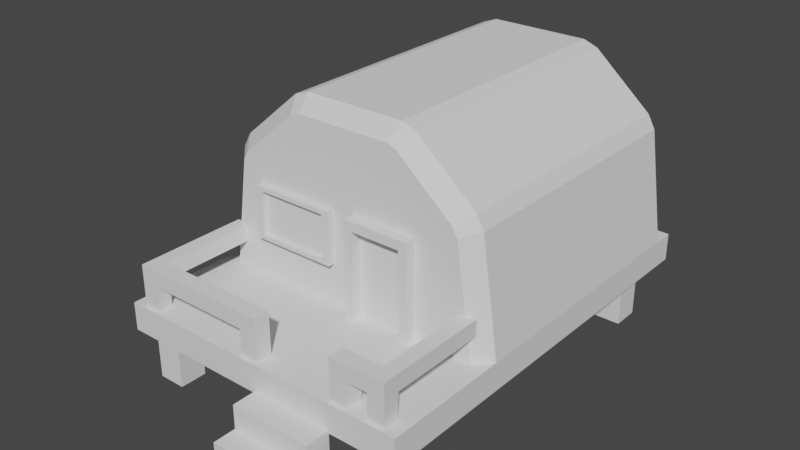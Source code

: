 # Source: ResearchStation.blend  (saved by Blender 2.80.74; exported with 4.5.12 LTS)
import bpy
from mathutils import Matrix  # noqa: F401  (used for matrix-valued properties, if any)

bpy.ops.wm.read_factory_settings(use_empty=True)
scene = bpy.context.scene
scene.name = 'Scene'

# ---- collections
col_collection = bpy.data.collections.new('Collection'); scene.collection.children.link(col_collection)

# ---- world
world_world = bpy.data.worlds.new('World'); scene.world = world_world
world_world.use_nodes = True; world_world.node_tree.nodes.clear()
_N = world_world.node_tree.nodes; _L = world_world.node_tree.links
n0 = _N.new('ShaderNodeOutputWorld'); n0.name = 'World Output'; n0.location = (300, 300)
n1 = _N.new('ShaderNodeBackground'); n1.name = 'Background'; n1.location = (10, 300)
n1.inputs[0].default_value = (0.05088, 0.05088, 0.05088, 1.0)
_L.new(n1.outputs[0], n0.inputs[0])
n0.is_active_output = True
world_world.color = (0.05088, 0.05088, 0.05088)
world_world.use_sun_shadow = False
world_world.sun_shadow_jitter_overblur = 0.0

# ---- meshes
me_cube_001 = bpy.data.meshes.new('Cube.001')
me_cube_001.from_pydata([(0.5125, -0.9181, 0.636), (0.5125, -0.9181, -0.003366), (0.4614, -1.079, 0.5757), (0.1262, -1.008, 0.5757), (0.07501, -0.9181, 0.636), (0.07501, -0.9181, -0.003366), (0.1262, -1.079, 0.5757), (0.4614, -1.008, 0.5757), (0.07501, -1.079, -0.003366), (0.5125, -1.079, -0.003366), (0.07501, -1.079, 0.636), (0.5125, -1.079, 0.636), (0.4614, -1.079, -0.003366), (0.1262, -1.079, -0.003366), (0.1262, -1.008, -0.003366), (0.4614, -1.008, -0.003366), (-0.6471, -1.051, 0.2718), (-0.6023, -1.052, 0.5907), (-0.6471, -0.6854, 0.2718), (-0.6471, -0.6854, 0.6181), (-0.08001, -1.051, 0.2718), (-0.1248, -1.052, 0.5907), (-0.08001, -0.6854, 0.2718), (-0.08001, -0.6854, 0.6181), (-0.6471, -1.051, 0.6181), (-0.6023, -1.052, 0.2991), (-0.08001, -1.051, 0.6181), (-0.6023, -1.018, 0.2991), (-0.1248, -1.052, 0.2991), (-0.1248, -1.018, 0.2991), (-0.6023, -1.018, 0.5907), (-0.1248, -1.018, 0.5907), (-1.0, -1.747, -0.1866), (-1.0, -1.747, 0.0001747), (-1.0, 1.047, -0.1866), (-1.0, 1.047, 0.0001747), (1.0, -1.747, -0.1866), (1.0, -1.747, 0.0001747), (1.0, 1.047, -0.1866), (1.0, 1.047, 0.0001747), (0.7353, -1.669, -0.5246), (0.7353, -1.669, -0.04761), (0.7353, -1.487, -0.5246), (0.7353, -1.487, -0.04761), (0.9172, -1.669, -0.5246), (0.9172, -1.669, -0.04761), (0.9172, -1.487, -0.5246), (0.9172, -1.487, -0.04761), (-0.9172, -1.669, -0.5246), (-0.9172, -1.669, -0.04761), (-0.9172, -1.487, -0.5246), (-0.9172, -1.487, -0.04761), (-0.7353, -1.669, -0.5246), (-0.7353, -1.669, -0.04761), (-0.7353, -1.487, -0.5246), (-0.7353, -1.487, -0.04761), (0.7353, 0.632, -0.5246), (0.7353, 0.632, -0.04761), (0.7353, 0.8139, -0.5246), (0.7353, 0.8139, -0.04761), (0.9172, 0.632, -0.5246), (0.9172, 0.632, -0.04761), (0.9172, 0.8139, -0.5246), (0.9172, 0.8139, -0.04761), (-0.9172, 0.632, -0.5246), (-0.9172, 0.632, -0.04761), (-0.9172, 0.8139, -0.5246), (-0.9172, 0.8139, -0.04761), (-0.7353, 0.632, -0.5246), (-0.7353, 0.632, -0.04761), (-0.7353, 0.8139, -0.5246), (-0.7353, 0.8139, -0.04761), (-0.913, -1.723, 0.2755), (-0.913, -1.617, 0.169), (0.913, -1.723, 0.2755), (0.913, -1.617, 0.169), (0.8137, -1.617, 0.169), (-0.8137, -1.617, 0.169), (-0.8137, -1.617, 0.2755), (0.8137, -1.617, 0.2755), (-0.8005, -1.723, 0.169), (0.8005, -1.723, 0.169), (-0.913, -0.9737, 0.2755), (-0.913, -0.9737, 0.169), (-0.8137, -0.9737, 0.169), (0.8137, -0.9737, 0.2755), (0.913, -0.9737, 0.2755), (0.913, -0.9737, 0.169), (0.8137, -0.9737, 0.169), (-0.8137, -0.9737, 0.2755), (-0.913, -1.617, -0.05364), (-0.913, -1.723, -0.05364), (-0.8137, -1.617, -0.05364), (0.913, -1.723, -0.05364), (0.913, -1.617, -0.05364), (0.8005, -1.723, -0.05364), (0.8137, -1.617, -0.05364), (-0.8005, -1.723, -0.05364), (0.01365, -1.617, 0.2755), (0.5561, -1.617, 0.2755), (0.5469, -1.723, 0.2755), (0.01318, -1.723, 0.2755), (0.6616, -1.723, 0.169), (0.6726, -1.617, 0.169), (-0.1096, -1.617, 0.169), (-0.108, -1.723, 0.169), (0.6726, -1.617, -0.07804), (0.5561, -1.617, -0.07804), (-0.108, -1.723, -0.07804), (0.01318, -1.723, -0.07804), (0.5469, -1.723, -0.07804), (0.6616, -1.723, -0.07804), (0.01365, -1.617, -0.07804), (-0.1096, -1.617, -0.07804), (0.5545, -1.747, -0.3549), (0.5545, -1.747, -0.1681), (0.01139, -1.747, -0.3549), (0.01139, -1.747, -0.1681), (0.01139, -1.747, -0.1866), (0.01139, -1.747, 0.0001747), (0.5545, -1.747, -0.1866), (0.5545, -1.747, 0.0001747), (0.01139, -1.911, -0.3549), (0.5545, -1.911, -0.3549), (0.01139, -1.911, -0.1681), (0.5545, -1.911, -0.1681), (0.01139, -1.911, -0.5133), (0.5545, -1.911, -0.5133), (0.01139, -1.911, -0.3266), (0.5545, -1.911, -0.3266), (0.01139, -2.064, -0.5133), (0.5545, -2.064, -0.5133), (0.01139, -2.064, -0.3266), (0.5545, -2.064, -0.3266), (-0.9, -1.0, 0.0), (-1.0, -0.9011, 0.0), (-1.0, 0.9011, 0.0), (-0.9, 1.0, 0.0), (1.0, -0.9011, 0.0), (0.9, -1.0, 0.0), (0.9, 1.0, 0.0), (1.0, 0.9011, 0.0), (-0.7588, -1.0, 0.7832), (-0.8368, -0.9011, 0.8465), (-0.792, -1.0, 0.723), (-0.8872, -0.9011, 0.7552), (-0.792, 1.0, 0.723), (-0.8872, 0.9011, 0.7552), (-0.7588, 1.0, 0.7832), (-0.8368, 0.9011, 0.8465), (0.792, -1.0, 0.723), (0.8872, -0.9011, 0.7552), (0.7588, -1.0, 0.7832), (0.8368, -0.9011, 0.8465), (0.7588, 1.0, 0.7832), (0.8368, 0.9011, 0.8465), (0.792, 1.0, 0.723), (0.8872, 0.9011, 0.7552), (-0.321, -1.0, 1.129), (-0.3388, -0.9011, 1.228), (-0.3855, -1.0, 1.105), (-0.4366, -0.9011, 1.192), (-0.3855, 1.0, 1.105), (-0.4366, 0.9011, 1.192), (-0.321, 1.0, 1.129), (-0.3388, 0.9011, 1.228), (0.321, 1.0, 1.129), (0.3388, 0.9011, 1.228), (0.3855, 1.0, 1.105), (0.4366, 0.9011, 1.192), (0.3855, -1.0, 1.105), (0.4366, -0.9011, 1.192), (0.321, -1.0, 1.129), (0.3388, -0.9011, 1.228)], [], [(155, 153, 151, 157), (150, 152, 170, 172, 158, 160, 142, 144, 134, 139), (167, 173, 171, 169), (8, 10, 4, 5), (143, 149, 147, 145), (141, 157, 151, 138), (159, 165, 163, 161), (149, 143, 161, 163), (153, 155, 169, 171), (167, 165, 159, 173), (146, 148, 162, 164, 166, 168, 154, 156, 140, 137), (16, 24, 19, 18), (1, 0, 11, 9), (2, 12, 9, 11), (22, 23, 26, 20), (0, 4, 10, 11), (6, 13, 14, 3), (15, 7, 3, 14), (13, 6, 10, 8), (6, 2, 11, 10), (12, 2, 7, 15), (23, 19, 24, 26), (25, 17, 24, 16), (21, 28, 20, 26), (28, 25, 16, 20), (17, 21, 26, 24), (29, 31, 30, 27), (28, 21, 31, 29), (17, 25, 27, 30), (25, 28, 29, 27), (32, 33, 35, 34), (34, 35, 39, 38), (38, 39, 37, 36), (36, 37, 121, 120), (40, 41, 43, 42), (39, 35, 33, 119, 121, 37), (42, 43, 47, 46), (46, 47, 45, 44), (44, 45, 41, 40), (48, 49, 51, 50), (50, 51, 55, 54), (54, 55, 53, 52), (52, 53, 49, 48), (74, 75, 87, 86), (77, 80, 97, 92), (56, 57, 59, 58), (58, 59, 63, 62), (62, 63, 61, 60), (60, 61, 57, 56), (103, 106, 107, 99), (64, 65, 67, 66), (66, 67, 71, 70), (70, 71, 69, 68), (68, 69, 65, 64), (78, 77, 84, 89), (101, 105, 108, 109), (81, 95, 93, 74), (75, 74, 93, 94), (73, 77, 92, 90), (73, 90, 91, 72), (98, 78, 72, 101), (80, 105, 101, 72), (72, 82, 83, 73), (74, 100, 102, 81), (76, 79, 85, 88), (81, 76, 96, 95), (76, 75, 94, 96), (79, 99, 100, 74), (104, 98, 112, 113), (77, 78, 98, 104), (99, 79, 76, 103), (102, 100, 110, 111), (72, 78, 89, 82), (72, 91, 97, 80), (74, 86, 85, 79), (103, 102, 111, 106), (101, 109, 112, 98), (105, 104, 113, 108), (120, 121, 115, 114), (114, 115, 125, 123), (119, 118, 116, 117), (118, 119, 33, 32), (124, 128, 129, 125), (115, 117, 124, 125), (117, 116, 122, 124), (127, 129, 133, 131), (124, 122, 126, 128), (123, 125, 129, 127), (119, 117, 115, 121), (131, 133, 132, 130), (129, 128, 132, 133), (128, 126, 130, 132), (99, 107, 110, 100), (144, 142, 143, 145), (148, 146, 147, 149), (156, 154, 155, 157), (152, 150, 151, 153), (160, 158, 159, 161), (164, 162, 163, 165), (168, 166, 167, 169), (172, 170, 171, 173), (138, 151, 150, 139), (153, 171, 170, 152), (173, 159, 158, 172), (161, 143, 142, 160), (145, 135, 134, 144), (146, 137, 136, 147), (162, 148, 149, 163), (165, 167, 166, 164), (169, 155, 154, 168), (157, 141, 140, 156), (135, 145, 147, 136)])
_uv = me_cube_001.uv_layers.new(name='UVMap')
_uv.uv.foreach_set('vector', [0.5901, 0.9091, 0.5901, 0.9113, 0.5899, 0.9113, 0.5899, 0.9091, 0.5897, 0.9115, 0.5898, 0.9115, 0.5899, 0.9116, 0.5899, 0.9117, 0.5899, 0.9135, 0.5899, 0.9136, 0.5898, 0.9137, 0.5897, 0.9137, 0.5876, 0.9137, 0.5876, 0.9115, 0.5902, 0.9091, 0.5902, 0.9113, 0.5901, 0.9113, 0.5901, 0.9091, 0.2239, 0.8548, 0.217, 0.8548, 0.217, 0.8479, 0.2239, 0.8479, 0.5901, 0.9042, 0.5901, 0.9064, 0.5899, 0.9064, 0.5899, 0.9042, 0.5876, 0.9091, 0.5899, 0.9091, 0.5899, 0.9113, 0.5876, 0.9113, 0.5923, 0.9113, 0.5923, 0.9091, 0.5925, 0.9091, 0.5925, 0.9113, 0.5901, 0.9064, 0.5901, 0.9042, 0.5901, 0.9042, 0.5901, 0.9064, 0.5901, 0.9113, 0.5901, 0.9091, 0.5901, 0.9091, 0.5901, 0.9113, 0.5902, 0.9091, 0.5923, 0.9091, 0.5923, 0.9113, 0.5902, 0.9113, 0.5897, 0.9066, 0.5898, 0.9067, 0.5899, 0.9068, 0.5899, 0.9069, 0.5899, 0.9087, 0.5899, 0.9088, 0.5898, 0.9089, 0.5897, 0.9089, 0.5876, 0.9089, 0.5876, 0.9067, 0.2239, 0.8548, 0.217, 0.8548, 0.217, 0.8479, 0.2239, 0.8479, 0.2239, 0.8411, 0.217, 0.8411, 0.217, 0.8342, 0.2239, 0.8342, 0.2177, 0.8334, 0.2239, 0.8334, 0.2239, 0.8342, 0.217, 0.8342, 0.2239, 0.8479, 0.217, 0.8479, 0.217, 0.8411, 0.2239, 0.8411, 0.217, 0.8411, 0.2101, 0.8411, 0.2101, 0.8342, 0.217, 0.8342, 0.2177, 0.8281, 0.2239, 0.8281, 0.2239, 0.8281, 0.2177, 0.8281, 0.2184, 0.8358, 0.2215, 0.8358, 0.2215, 0.8384, 0.2184, 0.8384, 0.2239, 0.8281, 0.2177, 0.8281, 0.217, 0.8273, 0.2239, 0.8273, 0.2177, 0.8281, 0.2177, 0.8334, 0.217, 0.8342, 0.217, 0.8273, 0.2239, 0.8334, 0.2177, 0.8334, 0.2177, 0.8334, 0.2239, 0.8334, 0.217, 0.8411, 0.2101, 0.8411, 0.2101, 0.8342, 0.217, 0.8342, 0.2232, 0.828, 0.2177, 0.828, 0.217, 0.8273, 0.2239, 0.8273, 0.2177, 0.8335, 0.2232, 0.8335, 0.2239, 0.8342, 0.217, 0.8342, 0.2232, 0.8335, 0.2232, 0.828, 0.2239, 0.8273, 0.2239, 0.8342, 0.2177, 0.828, 0.2177, 0.8335, 0.217, 0.8342, 0.217, 0.8273, 0.7085, 0.5244, 0.7188, 0.5244, 0.7188, 0.5347, 0.7085, 0.5347, 0.2232, 0.8335, 0.2177, 0.8335, 0.2177, 0.8335, 0.2232, 0.8335, 0.2177, 0.828, 0.2232, 0.828, 0.2232, 0.828, 0.2177, 0.828, 0.2232, 0.828, 0.2232, 0.8335, 0.2232, 0.8335, 0.2232, 0.828, 0.5285, 0.0248, 0.5325, 0.0248, 0.5325, 0.02887, 0.5285, 0.02887, 0.5285, 0.02887, 0.5325, 0.02887, 0.5325, 0.03294, 0.5285, 0.03294, 0.5285, 0.03294, 0.5325, 0.03294, 0.5325, 0.03701, 0.5285, 0.03701, 0.5285, 0.03701, 0.5325, 0.03701, 0.5325, 0.03792, 0.5285, 0.03792, 0.5285, 0.0248, 0.5325, 0.0248, 0.5325, 0.02887, 0.5285, 0.02887, 0.5325, 0.03294, 0.5366, 0.03294, 0.5366, 0.03701, 0.5346, 0.03701, 0.5335, 0.03701, 0.5325, 0.03701, 0.5285, 0.02887, 0.5325, 0.02887, 0.5325, 0.03294, 0.5285, 0.03294, 0.5285, 0.03294, 0.5325, 0.03294, 0.5325, 0.03701, 0.5285, 0.03701, 0.5285, 0.03701, 0.5325, 0.03701, 0.5325, 0.04108, 0.5285, 0.04108, 0.5285, 0.0248, 0.5325, 0.0248, 0.5325, 0.02887, 0.5285, 0.02887, 0.5285, 0.02887, 0.5325, 0.02887, 0.5325, 0.03294, 0.5285, 0.03294, 0.5285, 0.03294, 0.5325, 0.03294, 0.5325, 0.03701, 0.5285, 0.03701, 0.5285, 0.03701, 0.5325, 0.03701, 0.5325, 0.04108, 0.5285, 0.04108, 0.2151, 0.8507, 0.211, 0.8466, 0.211, 0.8466, 0.2151, 0.8466, 0.2124, 0.8385, 0.2124, 0.8425, 0.2124, 0.8425, 0.2124, 0.8385, 0.5285, 0.0248, 0.5325, 0.0248, 0.5325, 0.02887, 0.5285, 0.02887, 0.5285, 0.02887, 0.5325, 0.02887, 0.5325, 0.03294, 0.5285, 0.03294, 0.5285, 0.03294, 0.5325, 0.03294, 0.5325, 0.03701, 0.5285, 0.03701, 0.5285, 0.03701, 0.5325, 0.03701, 0.5325, 0.04108, 0.5285, 0.04108, 0.207, 0.8451, 0.207, 0.8451, 0.207, 0.8451, 0.211, 0.8451, 0.5285, 0.0248, 0.5325, 0.0248, 0.5325, 0.02887, 0.5285, 0.02887, 0.5285, 0.02887, 0.5325, 0.02887, 0.5325, 0.03294, 0.5285, 0.03294, 0.5285, 0.03294, 0.5325, 0.03294, 0.5325, 0.03701, 0.5285, 0.03701, 0.5285, 0.03701, 0.5325, 0.03701, 0.5325, 0.04108, 0.5285, 0.04108, 0.211, 0.8439, 0.207, 0.8439, 0.207, 0.8439, 0.211, 0.8439, 0.2151, 0.8446, 0.211, 0.8447, 0.211, 0.8447, 0.211, 0.8446, 0.211, 0.8439, 0.211, 0.8439, 0.211, 0.8425, 0.2151, 0.8425, 0.211, 0.8466, 0.2151, 0.8507, 0.211, 0.8507, 0.211, 0.8466, 0.211, 0.8385, 0.2124, 0.8385, 0.2124, 0.8385, 0.211, 0.8385, 0.2151, 0.8466, 0.2151, 0.8466, 0.2151, 0.8425, 0.2192, 0.8425, 0.213, 0.8344, 0.2138, 0.8344, 0.2151, 0.8385, 0.213, 0.8385, 0.211, 0.8453, 0.211, 0.8447, 0.2151, 0.8446, 0.2151, 0.8466, 0.2192, 0.8425, 0.2192, 0.8466, 0.2151, 0.8466, 0.2151, 0.8466, 0.2151, 0.8425, 0.2151, 0.8441, 0.211, 0.844, 0.211, 0.8439, 0.207, 0.8453, 0.211, 0.8453, 0.211, 0.8453, 0.207, 0.8453, 0.2138, 0.8425, 0.2138, 0.8385, 0.2138, 0.8385, 0.2138, 0.8425, 0.2138, 0.8385, 0.2151, 0.8385, 0.2151, 0.8385, 0.2138, 0.8385, 0.2124, 0.8344, 0.2126, 0.8344, 0.2126, 0.8385, 0.211, 0.8385, 0.207, 0.8445, 0.211, 0.8446, 0.207, 0.8446, 0.207, 0.8445, 0.207, 0.8439, 0.211, 0.8439, 0.211, 0.8446, 0.207, 0.8445, 0.211, 0.8451, 0.211, 0.8453, 0.207, 0.8453, 0.207, 0.8451, 0.211, 0.844, 0.2151, 0.8441, 0.211, 0.8441, 0.211, 0.844, 0.2151, 0.8385, 0.2138, 0.8344, 0.2138, 0.8344, 0.2151, 0.8344, 0.2151, 0.8466, 0.211, 0.8466, 0.211, 0.8453, 0.211, 0.8453, 0.211, 0.8385, 0.211, 0.8344, 0.2124, 0.8344, 0.2124, 0.8344, 0.2136, 0.8385, 0.2136, 0.8425, 0.2136, 0.8425, 0.2136, 0.8385, 0.2151, 0.8446, 0.211, 0.8446, 0.2131, 0.8385, 0.211, 0.8446, 0.213, 0.8425, 0.213, 0.8385, 0.213, 0.8385, 0.213, 0.8425, 0.5285, 0.03792, 0.5325, 0.03792, 0.5325, 0.03792, 0.5285, 0.03792, 0.5285, 0.03792, 0.5325, 0.03792, 0.5325, 0.03792, 0.5285, 0.03792, 0.5325, 0.03902, 0.5285, 0.03902, 0.5285, 0.03902, 0.5325, 0.03902, 0.5285, 0.03902, 0.5325, 0.03902, 0.5325, 0.04108, 0.5285, 0.04108, 0.5325, 0.03902, 0.5325, 0.03902, 0.5335, 0.03701, 0.5325, 0.03792, 0.5335, 0.03701, 0.5346, 0.03701, 0.5346, 0.03701, 0.5335, 0.03701, 0.5325, 0.03902, 0.5285, 0.03902, 0.5285, 0.03902, 0.5325, 0.03902, 0.5285, 0.03792, 0.5325, 0.03792, 0.5325, 0.03792, 0.5285, 0.03792, 0.5325, 0.03902, 0.5285, 0.03902, 0.5285, 0.03902, 0.5325, 0.03902, 0.5285, 0.03792, 0.5325, 0.03792, 0.5325, 0.03792, 0.5285, 0.03792, 0.5325, 0.03902, 0.5325, 0.03902, 0.5335, 0.03701, 0.5325, 0.03792, 0.5285, 0.03792, 0.5325, 0.03792, 0.5325, 0.03902, 0.5285, 0.03902, 0.5335, 0.03701, 0.5346, 0.03701, 0.5346, 0.03701, 0.5335, 0.03701, 0.5325, 0.03902, 0.5285, 0.03902, 0.5285, 0.03902, 0.5325, 0.03902, 0.211, 0.8451, 0.2135, 0.8385, 0.211, 0.8441, 0.2151, 0.8441, 0.5897, 0.9137, 0.5898, 0.9137, 0.5901, 0.9138, 0.5899, 0.9138, 0.5898, 0.9067, 0.5897, 0.9066, 0.5899, 0.9064, 0.5901, 0.9064, 0.5897, 0.9089, 0.5898, 0.9089, 0.5901, 0.9091, 0.5899, 0.9091, 0.5898, 0.9115, 0.5897, 0.9115, 0.5899, 0.9113, 0.5901, 0.9113, 0.5899, 0.9136, 0.5899, 0.9135, 0.5901, 0.9137, 0.5901, 0.9138, 0.5899, 0.9069, 0.5899, 0.9068, 0.5901, 0.9065, 0.5901, 0.9067, 0.5899, 0.9088, 0.5899, 0.9087, 0.5901, 0.9088, 0.5901, 0.909, 0.5899, 0.9117, 0.5899, 0.9116, 0.5901, 0.9114, 0.5901, 0.9116, 0.5876, 0.9113, 0.5899, 0.9113, 0.5897, 0.9115, 0.5876, 0.9115, 0.5901, 0.9113, 0.5901, 0.9113, 0.5899, 0.9116, 0.5898, 0.9115, 0.5902, 0.9113, 0.5923, 0.9113, 0.5923, 0.9114, 0.5903, 0.9114, 0.5901, 0.9042, 0.5901, 0.9042, 0.5901, 0.9041, 0.5901, 0.9041, 0.5899, 0.9042, 0.5876, 0.9042, 0.5877, 0.9041, 0.5898, 0.9041, 0.5897, 0.9066, 0.5876, 0.9067, 0.5876, 0.9064, 0.5899, 0.9064, 0.5899, 0.9068, 0.5898, 0.9067, 0.5901, 0.9064, 0.5901, 0.9064, 0.5923, 0.9091, 0.5902, 0.9091, 0.5903, 0.909, 0.5923, 0.909, 0.5901, 0.9091, 0.5901, 0.9091, 0.5898, 0.9089, 0.5899, 0.9088, 0.5899, 0.9091, 0.5876, 0.9091, 0.5876, 0.9089, 0.5897, 0.9089, 0.5876, 0.9042, 0.5899, 0.9042, 0.5899, 0.9064, 0.5876, 0.9064])
me_cube_001.use_remesh_preserve_volume = False
me_cube_001.use_remesh_preserve_attributes = False
me_cube_001.use_mirror_vertex_groups = False
me_cube_001.update()

# ---- objects
ob_cube = bpy.data.objects.new('Cube', me_cube_001)

# ---- transforms, parenting, visibility, modifiers, constraints
ob_cube.location = (0.0, 0.0, 0.0)
ob_cube.lineart.crease_threshold = 0.0

# ---- collection membership
col_collection.objects.link(ob_cube)

# ---- scene / render settings (as saved in the file)
scene.frame_start = 1; scene.frame_end = 250; scene.frame_set(1)
scene.render.engine = 'BLENDER_EEVEE_NEXT'
scene.cycles.use_denoising = False
scene.cycles.samples = 128
scene.cycles.sampling_pattern = 'TABULATED_SOBOL'
scene.cycles.use_adaptive_sampling = False
scene.cycles.use_light_tree = False
scene.view_settings.view_transform = 'Filmic'
bpy.context.view_layer.update()

# ---- added for rendering (the .blend has no active camera and no usable light): camera, sun
cam_auto = bpy.data.cameras.new('AutoCamera')
cam_auto.lens = 50.0
cam_auto.sensor_width = 36.0
cam_auto.clip_end = 1000.0
ob_auto_camera = bpy.data.objects.new('AutoCamera', cam_auto)
scene.collection.objects.link(ob_auto_camera)
ob_auto_camera.location = (3.78671, -5.05256, 3.38108)
ob_auto_camera.rotation_euler = (1.09748, -7.21219e-08, 0.694738)
scene.camera = ob_auto_camera
light_auto_sun = bpy.data.lights.new('AutoSun', 'SUN')
light_auto_sun.energy = 3.0
light_auto_sun.angle = 0.0523599
ob_auto_sun = bpy.data.objects.new('AutoSun', light_auto_sun)
scene.collection.objects.link(ob_auto_sun)
ob_auto_sun.rotation_euler = (0.872665, 0.174533, 0.523599)
bpy.context.view_layer.update()
